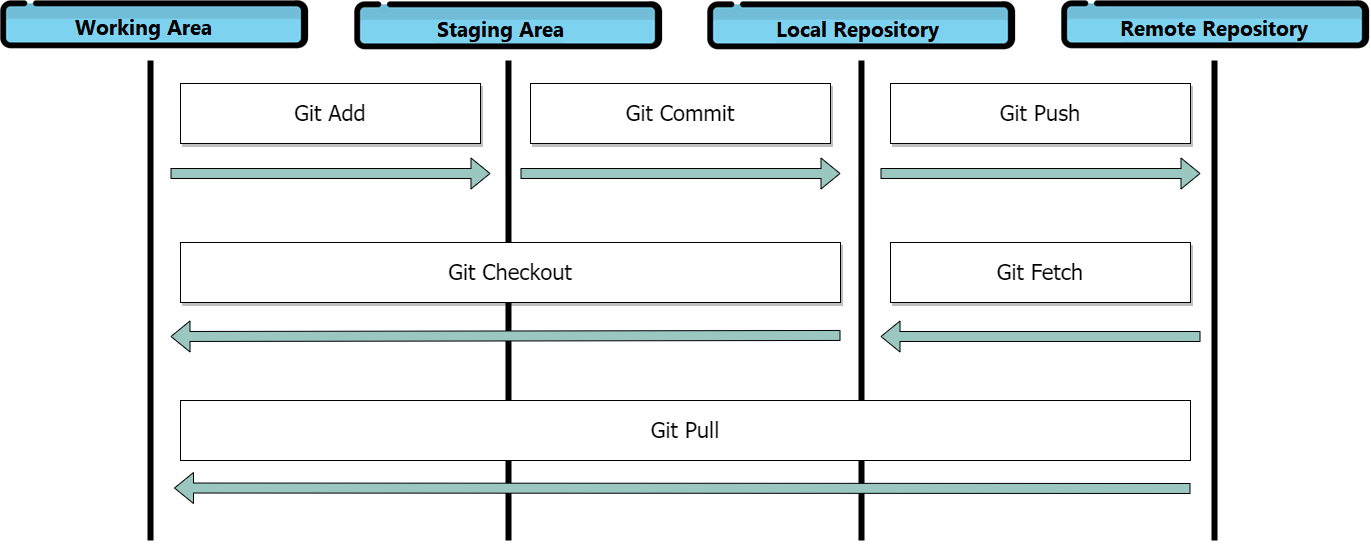

The diagram above was exported from draw.io. Its source (the exported page's mxGraphModel, read from the mxfile embedded in the PNG):
<mxGraphModel dx="1509" dy="778" grid="1" gridSize="10" guides="1" tooltips="1" connect="1" arrows="1" fold="1" page="1" pageScale="1" pageWidth="1100" pageHeight="850" background="none" math="0" shadow="0">
  <root>
    <mxCell id="0" />
    <mxCell id="1" parent="0" />
    <mxCell id="2_R9Nq9q-3S4Zrb_DTrf-8" value="" style="shape=image;imageAspect=0;aspect=fixed;verticalLabelPosition=bottom;verticalAlign=top;image=data:image/png,(base64 omitted: 4240 chars);" vertex="1" parent="1">
      <mxGeometry x="747" y="80" width="309" height="50" as="geometry" />
    </mxCell>
    <mxCell id="2_R9Nq9q-3S4Zrb_DTrf-9" value="" style="shape=image;imageAspect=0;aspect=fixed;verticalLabelPosition=bottom;verticalAlign=top;image=data:image/png,(base64 omitted: 4016 chars);" vertex="1" parent="1">
      <mxGeometry x="394" y="81" width="309" height="49" as="geometry" />
    </mxCell>
    <mxCell id="2_R9Nq9q-3S4Zrb_DTrf-10" value="" style="shape=image;imageAspect=0;aspect=fixed;verticalLabelPosition=bottom;verticalAlign=top;image=data:image/png,(base64 omitted: 4276 chars);" vertex="1" parent="1">
      <mxGeometry x="40" y="80" width="309" height="49" as="geometry" />
    </mxCell>
    <mxCell id="2_R9Nq9q-3S4Zrb_DTrf-11" value="" style="shape=image;imageAspect=0;aspect=fixed;verticalLabelPosition=bottom;verticalAlign=top;image=data:image/png,(base64 omitted: 4212 chars);" vertex="1" parent="1">
      <mxGeometry x="1100" y="80" width="310" height="49" as="geometry" />
    </mxCell>
    <mxCell id="2_R9Nq9q-3S4Zrb_DTrf-12" value="" style="endArrow=none;html=1;rounded=0;strokeWidth=6;" edge="1" parent="1">
      <mxGeometry width="50" height="50" relative="1" as="geometry">
        <mxPoint x="190" y="620" as="sourcePoint" />
        <mxPoint x="190" y="140" as="targetPoint" />
      </mxGeometry>
    </mxCell>
    <mxCell id="2_R9Nq9q-3S4Zrb_DTrf-14" value="" style="endArrow=none;html=1;rounded=0;strokeWidth=6;" edge="1" parent="1">
      <mxGeometry width="50" height="50" relative="1" as="geometry">
        <mxPoint x="548" y="620" as="sourcePoint" />
        <mxPoint x="547.97" y="140" as="targetPoint" />
      </mxGeometry>
    </mxCell>
    <mxCell id="2_R9Nq9q-3S4Zrb_DTrf-15" value="" style="endArrow=none;html=1;rounded=0;strokeWidth=6;" edge="1" parent="1">
      <mxGeometry width="50" height="50" relative="1" as="geometry">
        <mxPoint x="901" y="620" as="sourcePoint" />
        <mxPoint x="900.97" y="140" as="targetPoint" />
      </mxGeometry>
    </mxCell>
    <mxCell id="2_R9Nq9q-3S4Zrb_DTrf-16" value="" style="endArrow=none;html=1;rounded=0;strokeWidth=6;" edge="1" parent="1">
      <mxGeometry width="50" height="50" relative="1" as="geometry">
        <mxPoint x="1254" y="620" as="sourcePoint" />
        <mxPoint x="1254" y="140" as="targetPoint" />
      </mxGeometry>
    </mxCell>
    <mxCell id="2_R9Nq9q-3S4Zrb_DTrf-19" value="" style="shape=flexArrow;endArrow=classic;html=1;rounded=0;fillColor=#9AC7BF;" edge="1" parent="1">
      <mxGeometry width="50" height="50" relative="1" as="geometry">
        <mxPoint x="210" y="253" as="sourcePoint" />
        <mxPoint x="530" y="253" as="targetPoint" />
      </mxGeometry>
    </mxCell>
    <mxCell id="2_R9Nq9q-3S4Zrb_DTrf-20" value="" style="shape=flexArrow;endArrow=classic;html=1;rounded=0;fillColor=#9AC7BF;" edge="1" parent="1">
      <mxGeometry width="50" height="50" relative="1" as="geometry">
        <mxPoint x="560" y="253" as="sourcePoint" />
        <mxPoint x="880" y="253" as="targetPoint" />
      </mxGeometry>
    </mxCell>
    <mxCell id="2_R9Nq9q-3S4Zrb_DTrf-21" value="" style="shape=flexArrow;endArrow=classic;html=1;rounded=0;fillColor=#9AC7BF;" edge="1" parent="1">
      <mxGeometry width="50" height="50" relative="1" as="geometry">
        <mxPoint x="920" y="253" as="sourcePoint" />
        <mxPoint x="1240" y="253" as="targetPoint" />
      </mxGeometry>
    </mxCell>
    <mxCell id="2_R9Nq9q-3S4Zrb_DTrf-22" value="" style="shape=flexArrow;endArrow=classic;html=1;rounded=0;fillColor=#9AC7BF;" edge="1" parent="1">
      <mxGeometry width="50" height="50" relative="1" as="geometry">
        <mxPoint x="1240" y="416" as="sourcePoint" />
        <mxPoint x="920" y="416" as="targetPoint" />
      </mxGeometry>
    </mxCell>
    <mxCell id="2_R9Nq9q-3S4Zrb_DTrf-23" value="" style="shape=flexArrow;endArrow=classic;html=1;rounded=0;fillColor=#9AC7BF;" edge="1" parent="1">
      <mxGeometry width="50" height="50" relative="1" as="geometry">
        <mxPoint x="880" y="414.95" as="sourcePoint" />
        <mxPoint x="210" y="416" as="targetPoint" />
      </mxGeometry>
    </mxCell>
    <mxCell id="2_R9Nq9q-3S4Zrb_DTrf-24" value="" style="shape=flexArrow;endArrow=classic;html=1;rounded=0;fillColor=#9AC7BF;" edge="1" parent="1">
      <mxGeometry width="50" height="50" relative="1" as="geometry">
        <mxPoint x="1230" y="568" as="sourcePoint" />
        <mxPoint x="213.5" y="567.52" as="targetPoint" />
      </mxGeometry>
    </mxCell>
    <mxCell id="2_R9Nq9q-3S4Zrb_DTrf-25" value="&lt;font style=&quot;font-size: 22px;&quot; face=&quot;Tahoma&quot;&gt;Git Add&lt;/font&gt;" style="rounded=0;whiteSpace=wrap;html=1;gradientColor=none;shadow=1;glass=0;" vertex="1" parent="1">
      <mxGeometry x="220" y="163" width="300" height="60" as="geometry" />
    </mxCell>
    <mxCell id="2_R9Nq9q-3S4Zrb_DTrf-26" value="&lt;font style=&quot;font-size: 22px;&quot; face=&quot;Tahoma&quot;&gt;Git Commit&lt;/font&gt;" style="rounded=0;whiteSpace=wrap;html=1;gradientColor=none;shadow=1;glass=0;" vertex="1" parent="1">
      <mxGeometry x="570" y="163" width="300" height="60" as="geometry" />
    </mxCell>
    <mxCell id="2_R9Nq9q-3S4Zrb_DTrf-27" value="&lt;font style=&quot;font-size: 22px;&quot; face=&quot;Tahoma&quot;&gt;Git Push&lt;br&gt;&lt;/font&gt;" style="rounded=0;whiteSpace=wrap;html=1;gradientColor=none;shadow=1;glass=0;" vertex="1" parent="1">
      <mxGeometry x="930" y="163" width="300" height="60" as="geometry" />
    </mxCell>
    <mxCell id="2_R9Nq9q-3S4Zrb_DTrf-28" value="&lt;font style=&quot;font-size: 22px;&quot; face=&quot;Tahoma&quot;&gt;Git Fetch&lt;br&gt;&lt;/font&gt;" style="rounded=0;whiteSpace=wrap;html=1;shadow=1;" vertex="1" parent="1">
      <mxGeometry x="930" y="322" width="300" height="60" as="geometry" />
    </mxCell>
    <mxCell id="2_R9Nq9q-3S4Zrb_DTrf-29" value="&lt;font style=&quot;font-size: 22px;&quot; face=&quot;Tahoma&quot;&gt;Git Checkout&lt;/font&gt;" style="rounded=0;whiteSpace=wrap;html=1;shadow=1;" vertex="1" parent="1">
      <mxGeometry x="220" y="322" width="660" height="60" as="geometry" />
    </mxCell>
    <mxCell id="2_R9Nq9q-3S4Zrb_DTrf-30" value="&lt;font style=&quot;font-size: 22px;&quot; face=&quot;Tahoma&quot;&gt;Git Pull&lt;/font&gt;" style="rounded=0;whiteSpace=wrap;html=1;" vertex="1" parent="1">
      <mxGeometry x="220" y="480" width="1010" height="60" as="geometry" />
    </mxCell>
  </root>
</mxGraphModel>